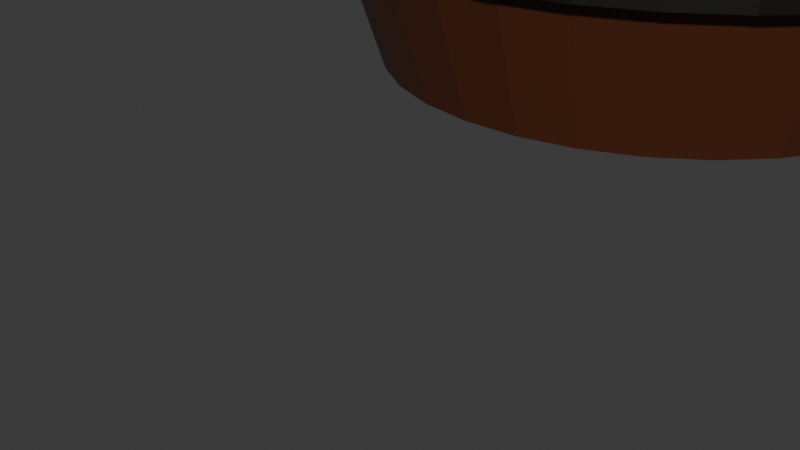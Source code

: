 # Source: barril.blend  (saved by Blender 4.0.36; exported with 4.5.12 LTS)
import bpy
from mathutils import Matrix  # noqa: F401  (used for matrix-valued properties, if any)

bpy.ops.wm.read_factory_settings(use_empty=True)
scene = bpy.context.scene
scene.name = 'Scene'

# ---- collections
col_collection = bpy.data.collections.new('Collection'); scene.collection.children.link(col_collection)

# ---- materials (node trees are filled in below, after node groups)
mat_material_001 = bpy.data.materials.new('Material.001')
mat_material_001.use_transparent_shadow = False
mat_material_003 = bpy.data.materials.new('Material.003')
mat_material_003.use_transparent_shadow = False
mat_material_004 = bpy.data.materials.new('Material.004')
mat_material_004.use_transparent_shadow = False
mat_material_002 = bpy.data.materials.new('Material.002')
mat_material_002.use_transparent_shadow = False

# ---- material node trees
mat_material_001.use_nodes = True; mat_material_001.node_tree.nodes.clear()
_N = mat_material_001.node_tree.nodes; _L = mat_material_001.node_tree.links
n0 = _N.new('ShaderNodeBsdfPrincipled'); n0.name = 'Principled BSDF'; n0.location = (10, 300)
n0.inputs[0].default_value = (0.08275, 0.02227, 0.007864, 1.0)
n0.inputs[2].default_value = 0.4352
n0.inputs[3].default_value = 1.45
n1 = _N.new('ShaderNodeOutputMaterial'); n1.name = 'Material Output'; n1.location = (300, 300)
_L.new(n0.outputs[0], n1.inputs[0])
n1.is_active_output = True
mat_material_003.use_nodes = True; mat_material_003.node_tree.nodes.clear()
_N = mat_material_003.node_tree.nodes; _L = mat_material_003.node_tree.links
n0 = _N.new('ShaderNodeBsdfPrincipled'); n0.name = 'Principled BSDF'; n0.location = (10, 300)
n0.inputs[0].default_value = (0.08275, 0.02227, 0.007864, 1.0)
n0.inputs[2].default_value = 0.4352
n0.inputs[3].default_value = 1.45
n1 = _N.new('ShaderNodeOutputMaterial'); n1.name = 'Material Output'; n1.location = (300, 300)
_L.new(n0.outputs[0], n1.inputs[0])
n1.is_active_output = True
mat_material_004.use_nodes = True; mat_material_004.node_tree.nodes.clear()
_N = mat_material_004.node_tree.nodes; _L = mat_material_004.node_tree.links
n0 = _N.new('ShaderNodeBsdfPrincipled'); n0.name = 'Principled BSDF'; n0.location = (10, 300)
n0.inputs[0].default_value = (0.05423, 0.05223, 0.04864, 1.0)
n0.inputs[1].default_value = 1.0
n0.inputs[2].default_value = 0.493
n0.inputs[3].default_value = 1.45
n1 = _N.new('ShaderNodeOutputMaterial'); n1.name = 'Material Output'; n1.location = (300, 300)
_L.new(n0.outputs[0], n1.inputs[0])
n1.is_active_output = True
mat_material_002.use_nodes = True; mat_material_002.node_tree.nodes.clear()
_N = mat_material_002.node_tree.nodes; _L = mat_material_002.node_tree.links
n0 = _N.new('ShaderNodeBsdfPrincipled'); n0.name = 'Principled BSDF'; n0.location = (10, 300)
n0.inputs[0].default_value = (0.05423, 0.05223, 0.04864, 1.0)
n0.inputs[1].default_value = 1.0
n0.inputs[2].default_value = 0.493
n0.inputs[3].default_value = 1.45
n1 = _N.new('ShaderNodeOutputMaterial'); n1.name = 'Material Output'; n1.location = (300, 300)
_L.new(n0.outputs[0], n1.inputs[0])
n1.is_active_output = True

# ---- world
world_world = bpy.data.worlds.new('World'); scene.world = world_world
world_world.use_nodes = True; world_world.node_tree.nodes.clear()
_N = world_world.node_tree.nodes; _L = world_world.node_tree.links
n0 = _N.new('ShaderNodeOutputWorld'); n0.name = 'World Output'; n0.location = (300, 300)
n1 = _N.new('ShaderNodeBackground'); n1.name = 'Background'; n1.location = (10, 300)
n1.inputs[0].default_value = (0.05088, 0.05088, 0.05088, 1.0)
_L.new(n1.outputs[0], n0.inputs[0])
n0.is_active_output = True
world_world.color = (0.05088, 0.05088, 0.05088)
world_world.use_sun_shadow = False
world_world.sun_shadow_jitter_overblur = 0.0

# ---- cameras
cam_camera = bpy.data.cameras.new('Camera')
cam_camera.clip_end = 100.0
cam_camera.ortho_scale = 7.314

# ---- meshes
me_cylinder = bpy.data.meshes.new('Cylinder')
me_cylinder.from_pydata([(0.0, 1.0, -1.0), (0.0, 1.0, 2.188), (0.1951, 0.9808, -1.0), (0.1951, 0.9808, 2.188), (0.3827, 0.9239, -1.0), (0.3827, 0.9239, 2.188), (0.5556, 0.8315, -1.0), (0.5556, 0.8315, 2.188), (0.7071, 0.7071, -1.0), (0.7071, 0.7071, 2.188), (0.8315, 0.5556, -1.0), (0.8315, 0.5556, 2.188), (0.9239, 0.3827, -1.0), (0.9239, 0.3827, 2.188), (0.9808, 0.1951, -1.0), (0.9808, 0.1951, 2.188), (1.0, 0.0, -1.0), (1.0, 0.0, 2.188), (0.9808, -0.1951, -1.0), (0.9808, -0.1951, 2.188), (0.9239, -0.3827, -1.0), (0.9239, -0.3827, 2.188), (0.8315, -0.5556, -1.0), (0.8315, -0.5556, 2.188), (0.7071, -0.7071, -1.0), (0.7071, -0.7071, 2.188), (0.5556, -0.8315, -1.0), (0.5556, -0.8315, 2.188), (0.3827, -0.9239, -1.0), (0.3827, -0.9239, 2.188), (0.1951, -0.9808, -1.0), (0.1951, -0.9808, 2.188), (0.0, -1.0, -1.0), (0.0, -1.0, 2.188), (-0.1951, -0.9808, -1.0), (-0.1951, -0.9808, 2.188), (-0.3827, -0.9239, -1.0), (-0.3827, -0.9239, 2.188), (-0.5556, -0.8315, -1.0), (-0.5556, -0.8315, 2.188), (-0.7071, -0.7071, -1.0), (-0.7071, -0.7071, 2.188), (-0.8315, -0.5556, -1.0), (-0.8315, -0.5556, 2.188), (-0.9239, -0.3827, -1.0), (-0.9239, -0.3827, 2.188), (-0.9808, -0.1951, -1.0), (-0.9808, -0.1951, 2.188), (-1.0, 0.0, -1.0), (-1.0, 0.0, 2.188), (-0.9808, 0.1951, -1.0), (-0.9808, 0.1951, 2.188), (-0.9239, 0.3827, -1.0), (-0.9239, 0.3827, 2.188), (-0.8315, 0.5556, -1.0), (-0.8315, 0.5556, 2.188), (-0.7071, 0.7071, -1.0), (-0.7071, 0.7071, 2.188), (-0.5556, 0.8315, -1.0), (-0.5556, 0.8315, 2.188), (-0.3827, 0.9239, -1.0), (-0.3827, 0.9239, 2.188), (-0.1951, 0.9808, -1.0), (-0.1951, 0.9808, 2.188), (-1.682e-09, 1.161, 1.715), (-1.708e-09, 1.164, -0.5121), (0.2271, 1.142, -0.5121), (0.2266, 1.139, 1.715), (0.4454, 1.075, -0.5121), (0.4445, 1.073, 1.715), (0.6466, 0.9677, -0.5121), (0.6453, 0.9657, 1.715), (0.823, 0.823, -0.5121), (0.8213, 0.8213, 1.715), (0.9677, 0.6466, -0.5121), (0.9657, 0.6453, 1.715), (1.075, 0.4454, -0.5121), (1.073, 0.4445, 1.715), (1.142, 0.2271, -0.5121), (1.139, 0.2266, 1.715), (1.164, -1.025e-09, -0.5121), (1.161, -1.009e-09, 1.715), (1.142, -0.2271, -0.5121), (1.139, -0.2266, 1.715), (1.075, -0.4454, -0.5121), (1.073, -0.4445, 1.715), (0.9677, -0.6466, -0.5121), (0.9657, -0.6453, 1.715), (0.823, -0.823, -0.5121), (0.8213, -0.8213, 1.715), (0.6466, -0.9677, -0.5121), (0.6453, -0.9657, 1.715), (0.4454, -1.075, -0.5121), (0.4445, -1.073, 1.715), (0.2271, -1.142, -0.5121), (0.2266, -1.139, 1.715), (-1.708e-09, -1.164, -0.5121), (-1.682e-09, -1.161, 1.715), (-0.2271, -1.142, -0.5121), (-0.2266, -1.139, 1.715), (-0.4454, -1.075, -0.5121), (-0.4445, -1.073, 1.715), (-0.6466, -0.9677, -0.5121), (-0.6453, -0.9657, 1.715), (-0.823, -0.823, -0.5121), (-0.8213, -0.8213, 1.715), (-0.9677, -0.6466, -0.5121), (-0.9657, -0.6453, 1.715), (-1.075, -0.4454, -0.5121), (-1.073, -0.4445, 1.715), (-1.142, -0.2271, -0.5121), (-1.139, -0.2266, 1.715), (-1.164, -1.025e-09, -0.5121), (-1.161, -1.009e-09, 1.715), (-1.142, 0.2271, -0.5121), (-1.139, 0.2266, 1.715), (-1.075, 0.4454, -0.5121), (-1.073, 0.4445, 1.715), (-0.9677, 0.6466, -0.5121), (-0.9657, 0.6453, 1.715), (-0.823, 0.823, -0.5121), (-0.8213, 0.8213, 1.715), (-0.6466, 0.9677, -0.5121), (-0.6453, 0.9657, 1.715), (-0.4454, 1.075, -0.5121), (-0.4445, 1.073, 1.715), (-0.2271, 1.142, -0.5121), (-0.2266, 1.139, 1.715)], [], [(62, 126, 65, 0), (4, 68, 70, 6), (6, 70, 72, 8), (8, 72, 74, 10), (10, 74, 76, 12), (12, 76, 78, 14), (14, 78, 80, 16), (16, 80, 82, 18), (18, 82, 84, 20), (20, 84, 86, 22), (22, 86, 88, 24), (24, 88, 90, 26), (26, 90, 92, 28), (28, 92, 94, 30), (30, 94, 96, 32), (32, 96, 98, 34), (34, 98, 100, 36), (36, 100, 102, 38), (38, 102, 104, 40), (40, 104, 106, 42), (42, 106, 108, 44), (44, 108, 110, 46), (46, 110, 112, 48), (48, 112, 114, 50), (50, 114, 116, 52), (52, 116, 118, 54), (54, 118, 120, 56), (56, 120, 122, 58), (58, 122, 124, 60), (60, 124, 126, 62), (3, 1, 63, 61, 59, 57, 55, 53, 51, 49, 47, 45, 43, 41, 39, 37, 35, 33, 31, 29, 27, 25, 23, 21, 19, 17, 15, 13, 11, 9, 7, 5), (0, 65, 66, 2), (0, 2, 4, 6, 8, 10, 12, 14, 16, 18, 20, 22, 24, 26, 28, 30, 32, 34, 36, 38, 40, 42, 44, 46, 48, 50, 52, 54, 56, 58, 60, 62), (2, 66, 68, 4), (125, 61, 63, 127), (123, 59, 61, 125), (121, 57, 59, 123), (119, 55, 57, 121), (117, 53, 55, 119), (115, 51, 53, 117), (113, 49, 51, 115), (111, 47, 49, 113), (109, 45, 47, 111), (107, 43, 45, 109), (105, 41, 43, 107), (103, 39, 41, 105), (101, 37, 39, 103), (99, 35, 37, 101), (97, 33, 35, 99), (95, 31, 33, 97), (93, 29, 31, 95), (91, 27, 29, 93), (89, 25, 27, 91), (87, 23, 25, 89), (85, 21, 23, 87), (83, 19, 21, 85), (81, 17, 19, 83), (79, 15, 17, 81), (77, 13, 15, 79), (75, 11, 13, 77), (73, 9, 11, 75), (71, 7, 9, 73), (69, 5, 7, 71), (67, 3, 5, 69), (64, 1, 3, 67), (127, 64, 65, 126), (125, 127, 126, 124), (123, 125, 124, 122), (121, 123, 122, 120), (119, 121, 120, 118), (117, 119, 118, 116), (115, 117, 116, 114), (113, 115, 114, 112), (111, 113, 112, 110), (109, 111, 110, 108), (107, 109, 108, 106), (105, 107, 106, 104), (103, 105, 104, 102), (101, 103, 102, 100), (99, 101, 100, 98), (97, 99, 98, 96), (95, 97, 96, 94), (93, 95, 94, 92), (91, 93, 92, 90), (89, 91, 90, 88), (87, 89, 88, 86), (85, 87, 86, 84), (83, 85, 84, 82), (81, 83, 82, 80), (79, 81, 80, 78), (77, 79, 78, 76), (75, 77, 76, 74), (73, 75, 74, 72), (71, 73, 72, 70), (69, 71, 70, 68), (67, 69, 68, 66), (64, 67, 66, 65), (127, 63, 1, 64)])
_uv = me_cylinder.uv_layers.new(name='UVMap')
_uv.uv.foreach_set('vector', [0.03125, 0.5, 0.03125, 0.622, 0.0, 0.622, 0.0, 0.5, 0.9375, 0.5, 0.9375, 0.622, 0.9062, 0.622, 0.9062, 0.5, 0.9062, 0.5, 0.9062, 0.622, 0.875, 0.622, 0.875, 0.5, 0.875, 0.5, 0.875, 0.622, 0.8438, 0.622, 0.8438, 0.5, 0.8438, 0.5, 0.8438, 0.622, 0.8125, 0.622, 0.8125, 0.5, 0.8125, 0.5, 0.8125, 0.622, 0.7812, 0.622, 0.7812, 0.5, 0.7812, 0.5, 0.7812, 0.622, 0.75, 0.622, 0.75, 0.5, 0.75, 0.5, 0.75, 0.622, 0.7188, 0.622, 0.7188, 0.5, 0.7188, 0.5, 0.7188, 0.622, 0.6875, 0.622, 0.6875, 0.5, 0.6875, 0.5, 0.6875, 0.622, 0.6562, 0.622, 0.6562, 0.5, 0.6562, 0.5, 0.6562, 0.622, 0.625, 0.622, 0.625, 0.5, 0.625, 0.5, 0.625, 0.622, 0.5938, 0.622, 0.5938, 0.5, 0.5938, 0.5, 0.5938, 0.622, 0.5625, 0.622, 0.5625, 0.5, 0.5625, 0.5, 0.5625, 0.622, 0.5312, 0.622, 0.5312, 0.5, 0.5312, 0.5, 0.5312, 0.622, 0.5, 0.622, 0.5, 0.5, 0.5, 0.5, 0.5, 0.622, 0.4688, 0.622, 0.4688, 0.5, 0.4688, 0.5, 0.4688, 0.622, 0.4375, 0.622, 0.4375, 0.5, 0.4375, 0.5, 0.4375, 0.622, 0.4062, 0.622, 0.4062, 0.5, 0.4062, 0.5, 0.4062, 0.622, 0.375, 0.622, 0.375, 0.5, 0.375, 0.5, 0.375, 0.622, 0.3438, 0.622, 0.3438, 0.5, 0.3438, 0.5, 0.3438, 0.622, 0.3125, 0.622, 0.3125, 0.5, 0.3125, 0.5, 0.3125, 0.622, 0.2812, 0.622, 0.2812, 0.5, 0.2812, 0.5, 0.2812, 0.622, 0.25, 0.622, 0.25, 0.5, 0.25, 0.5, 0.25, 0.622, 0.2188, 0.622, 0.2188, 0.5, 0.2188, 0.5, 0.2188, 0.622, 0.1875, 0.622, 0.1875, 0.5, 0.1875, 0.5, 0.1875, 0.622, 0.1562, 0.622, 0.1562, 0.5, 0.1562, 0.5, 0.1562, 0.622, 0.125, 0.622, 0.125, 0.5, 0.125, 0.5, 0.125, 0.622, 0.09375, 0.622, 0.09375, 0.5, 0.09375, 0.5, 0.09375, 0.622, 0.0625, 0.622, 0.0625, 0.5, 0.0625, 0.5, 0.0625, 0.622, 0.03125, 0.622, 0.03125, 0.5, 0.2968, 0.4854, 0.25, 0.49, 0.2032, 0.4854, 0.1582, 0.4717, 0.1167, 0.4496, 0.08029, 0.4197, 0.05045, 0.3833, 0.02827, 0.3418, 0.01461, 0.2968, 0.01, 0.25, 0.01461, 0.2032, 0.02827, 0.1582, 0.05045, 0.1167, 0.08029, 0.08029, 0.1167, 0.05045, 0.1582, 0.02827, 0.2032, 0.01461, 0.25, 0.01, 0.2968, 0.01461, 0.3418, 0.02827, 0.3833, 0.05045, 0.4197, 0.08029, 0.4496, 0.1167, 0.4717, 0.1582, 0.4854, 0.2032, 0.49, 0.25, 0.4854, 0.2968, 0.4717, 0.3418, 0.4496, 0.3833, 0.4197, 0.4197, 0.3833, 0.4496, 0.3418, 0.4717, 1.0, 0.5, 1.0, 0.622, 0.9688, 0.622, 0.9688, 0.5, 0.75, 0.49, 0.7968, 0.4854, 0.8418, 0.4717, 0.8833, 0.4496, 0.9197, 0.4197, 0.9496, 0.3833, 0.9717, 0.3418, 0.9854, 0.2968, 0.99, 0.25, 0.9854, 0.2032, 0.9717, 0.1582, 0.9496, 0.1167, 0.9197, 0.08029, 0.8833, 0.05045, 0.8418, 0.02827, 0.7968, 0.01461, 0.75, 0.01, 0.7032, 0.01461, 0.6582, 0.02827, 0.6167, 0.05045, 0.5803, 0.08029, 0.5504, 0.1167, 0.5283, 0.1582, 0.5146, 0.2032, 0.51, 0.25, 0.5146, 0.2968, 0.5283, 0.3418, 0.5504, 0.3833, 0.5803, 0.4197, 0.6167, 0.4496, 0.6582, 0.4717, 0.7032, 0.4854, 0.9688, 0.5, 0.9688, 0.622, 0.9375, 0.622, 0.9375, 0.5, 0.0625, 0.8817, 0.0625, 1.0, 0.03125, 1.0, 0.03125, 0.8817, 0.09375, 0.8817, 0.09375, 1.0, 0.0625, 1.0, 0.0625, 0.8817, 0.125, 0.8817, 0.125, 1.0, 0.09375, 1.0, 0.09375, 0.8817, 0.1562, 0.8817, 0.1562, 1.0, 0.125, 1.0, 0.125, 0.8817, 0.1875, 0.8817, 0.1875, 1.0, 0.1562, 1.0, 0.1562, 0.8817, 0.2188, 0.8817, 0.2188, 1.0, 0.1875, 1.0, 0.1875, 0.8817, 0.25, 0.8817, 0.25, 1.0, 0.2188, 1.0, 0.2188, 0.8817, 0.2812, 0.8817, 0.2812, 1.0, 0.25, 1.0, 0.25, 0.8817, 0.3125, 0.8817, 0.3125, 1.0, 0.2812, 1.0, 0.2812, 0.8817, 0.3438, 0.8817, 0.3438, 1.0, 0.3125, 1.0, 0.3125, 0.8817, 0.375, 0.8817, 0.375, 1.0, 0.3438, 1.0, 0.3438, 0.8817, 0.4062, 0.8817, 0.4062, 1.0, 0.375, 1.0, 0.375, 0.8817, 0.4375, 0.8817, 0.4375, 1.0, 0.4062, 1.0, 0.4062, 0.8817, 0.4688, 0.8817, 0.4688, 1.0, 0.4375, 1.0, 0.4375, 0.8817, 0.5, 0.8817, 0.5, 1.0, 0.4688, 1.0, 0.4688, 0.8817, 0.5312, 0.8817, 0.5312, 1.0, 0.5, 1.0, 0.5, 0.8817, 0.5625, 0.8817, 0.5625, 1.0, 0.5312, 1.0, 0.5312, 0.8817, 0.5938, 0.8817, 0.5938, 1.0, 0.5625, 1.0, 0.5625, 0.8817, 0.625, 0.8817, 0.625, 1.0, 0.5938, 1.0, 0.5938, 0.8817, 0.6562, 0.8817, 0.6562, 1.0, 0.625, 1.0, 0.625, 0.8817, 0.6875, 0.8817, 0.6875, 1.0, 0.6562, 1.0, 0.6562, 0.8817, 0.7188, 0.8817, 0.7188, 1.0, 0.6875, 1.0, 0.6875, 0.8817, 0.75, 0.8817, 0.75, 1.0, 0.7188, 1.0, 0.7188, 0.8817, 0.7812, 0.8817, 0.7812, 1.0, 0.75, 1.0, 0.75, 0.8817, 0.8125, 0.8817, 0.8125, 1.0, 0.7812, 1.0, 0.7812, 0.8817, 0.8438, 0.8817, 0.8438, 1.0, 0.8125, 1.0, 0.8125, 0.8817, 0.875, 0.8817, 0.875, 1.0, 0.8438, 1.0, 0.8438, 0.8817, 0.9062, 0.8817, 0.9062, 1.0, 0.875, 1.0, 0.875, 0.8817, 0.9375, 0.8817, 0.9375, 1.0, 0.9062, 1.0, 0.9062, 0.8817, 0.9688, 0.8817, 0.9688, 1.0, 0.9375, 1.0, 0.9375, 0.8817, 1.0, 0.8817, 1.0, 1.0, 0.9688, 1.0, 0.9688, 0.8817, 0.03125, 0.8817, 0.0, 0.8817, 0.0, 0.622, 0.03125, 0.622, 0.0625, 0.8817, 0.03125, 0.8817, 0.03125, 0.622, 0.0625, 0.622, 0.09375, 0.8817, 0.0625, 0.8817, 0.0625, 0.622, 0.09375, 0.622, 0.125, 0.8817, 0.09375, 0.8817, 0.09375, 0.622, 0.125, 0.622, 0.1562, 0.8817, 0.125, 0.8817, 0.125, 0.622, 0.1562, 0.622, 0.1875, 0.8817, 0.1562, 0.8817, 0.1562, 0.622, 0.1875, 0.622, 0.2188, 0.8817, 0.1875, 0.8817, 0.1875, 0.622, 0.2188, 0.622, 0.25, 0.8817, 0.2188, 0.8817, 0.2188, 0.622, 0.25, 0.622, 0.2812, 0.8817, 0.25, 0.8817, 0.25, 0.622, 0.2812, 0.622, 0.3125, 0.8817, 0.2812, 0.8817, 0.2812, 0.622, 0.3125, 0.622, 0.3438, 0.8817, 0.3125, 0.8817, 0.3125, 0.622, 0.3438, 0.622, 0.375, 0.8817, 0.3438, 0.8817, 0.3438, 0.622, 0.375, 0.622, 0.4062, 0.8817, 0.375, 0.8817, 0.375, 0.622, 0.4062, 0.622, 0.4375, 0.8817, 0.4062, 0.8817, 0.4062, 0.622, 0.4375, 0.622, 0.4688, 0.8817, 0.4375, 0.8817, 0.4375, 0.622, 0.4688, 0.622, 0.5, 0.8817, 0.4688, 0.8817, 0.4688, 0.622, 0.5, 0.622, 0.5312, 0.8817, 0.5, 0.8817, 0.5, 0.622, 0.5312, 0.622, 0.5625, 0.8817, 0.5312, 0.8817, 0.5312, 0.622, 0.5625, 0.622, 0.5938, 0.8817, 0.5625, 0.8817, 0.5625, 0.622, 0.5938, 0.622, 0.625, 0.8817, 0.5938, 0.8817, 0.5938, 0.622, 0.625, 0.622, 0.6562, 0.8817, 0.625, 0.8817, 0.625, 0.622, 0.6562, 0.622, 0.6875, 0.8817, 0.6562, 0.8817, 0.6562, 0.622, 0.6875, 0.622, 0.7188, 0.8817, 0.6875, 0.8817, 0.6875, 0.622, 0.7188, 0.622, 0.75, 0.8817, 0.7188, 0.8817, 0.7188, 0.622, 0.75, 0.622, 0.7812, 0.8817, 0.75, 0.8817, 0.75, 0.622, 0.7812, 0.622, 0.8125, 0.8817, 0.7812, 0.8817, 0.7812, 0.622, 0.8125, 0.622, 0.8438, 0.8817, 0.8125, 0.8817, 0.8125, 0.622, 0.8438, 0.622, 0.875, 0.8817, 0.8438, 0.8817, 0.8438, 0.622, 0.875, 0.622, 0.9062, 0.8817, 0.875, 0.8817, 0.875, 0.622, 0.9062, 0.622, 0.9375, 0.8817, 0.9062, 0.8817, 0.9062, 0.622, 0.9375, 0.622, 0.9688, 0.8817, 0.9375, 0.8817, 0.9375, 0.622, 0.9688, 0.622, 1.0, 0.8817, 0.9688, 0.8817, 0.9688, 0.622, 1.0, 0.622, 0.03125, 0.8817, 0.03125, 1.0, 0.0, 1.0, 0.0, 0.8817])
me_cylinder.materials.append(mat_material_001)
me_cylinder.update()
me_cylinder_004 = bpy.data.meshes.new('Cylinder.004')
me_cylinder_004.from_pydata([(0.0, 1.0, -1.0), (0.0, 1.0, 1.595), (0.1951, 0.9808, -1.0), (0.1951, 0.9808, 1.595), (0.3827, 0.9239, -1.0), (0.3827, 0.9239, 1.595), (0.5556, 0.8315, -1.0), (0.5556, 0.8315, 1.595), (0.7071, 0.7071, -1.0), (0.7071, 0.7071, 1.595), (0.8315, 0.5556, -1.0), (0.8315, 0.5556, 1.595), (0.9239, 0.3827, -1.0), (0.9239, 0.3827, 1.595), (0.9808, 0.1951, -1.0), (0.9808, 0.1951, 1.595), (1.0, 0.0, -1.0), (1.0, 0.0, 1.595), (0.9808, -0.1951, -1.0), (0.9808, -0.1951, 1.595), (0.9239, -0.3827, -1.0), (0.9239, -0.3827, 1.595), (0.8315, -0.5556, -1.0), (0.8315, -0.5556, 1.595), (0.7071, -0.7071, -1.0), (0.7071, -0.7071, 1.595), (0.5556, -0.8315, -1.0), (0.5556, -0.8315, 1.595), (0.3827, -0.9239, -1.0), (0.3827, -0.9239, 1.595), (0.1951, -0.9808, -1.0), (0.1951, -0.9808, 1.595), (0.0, -1.0, -1.0), (0.0, -1.0, 1.595), (-0.1951, -0.9808, -1.0), (-0.1951, -0.9808, 1.595), (-0.3827, -0.9239, -1.0), (-0.3827, -0.9239, 1.595), (-0.5556, -0.8315, -1.0), (-0.5556, -0.8315, 1.595), (-0.7071, -0.7071, -1.0), (-0.7071, -0.7071, 1.595), (-0.8315, -0.5556, -1.0), (-0.8315, -0.5556, 1.595), (-0.9239, -0.3827, -1.0), (-0.9239, -0.3827, 1.595), (-0.9808, -0.1951, -1.0), (-0.9808, -0.1951, 1.595), (-1.0, 0.0, -1.0), (-1.0, 0.0, 1.595), (-0.9808, 0.1951, -1.0), (-0.9808, 0.1951, 1.595), (-0.9239, 0.3827, -1.0), (-0.9239, 0.3827, 1.595), (-0.8315, 0.5556, -1.0), (-0.8315, 0.5556, 1.595), (-0.7071, 0.7071, -1.0), (-0.7071, 0.7071, 1.595), (-0.5556, 0.8315, -1.0), (-0.5556, 0.8315, 1.595), (-0.3827, 0.9239, -1.0), (-0.3827, 0.9239, 1.595), (-0.1951, 0.9808, -1.0), (-0.1951, 0.9808, 1.595), (0.05458, 0.2744, -1.117), (0.1071, 0.2585, -1.117), (0.1554, 0.2326, -1.117), (0.1978, 0.1978, -1.117), (0.2326, 0.1554, -1.117), (0.2585, 0.1071, -1.117), (0.2744, 0.05458, -1.117), (0.2798, 0.0, -1.117), (0.2744, -0.05458, -1.117), (0.2585, -0.1071, -1.117), (0.2326, -0.1554, -1.117), (0.1978, -0.1978, -1.117), (0.1554, -0.2326, -1.117), (0.1071, -0.2585, -1.117), (0.05458, -0.2744, -1.117), (0.0, -0.2798, -1.117), (-0.05458, -0.2744, -1.117), (-0.1071, -0.2585, -1.117), (-0.1554, -0.2326, -1.117), (-0.1978, -0.1978, -1.117), (-0.2326, -0.1554, -1.117), (-0.2585, -0.1071, -1.117), (-0.2744, -0.05458, -1.117), (-0.2798, 0.0, -1.117), (-0.2744, 0.05458, -1.117), (-0.2585, 0.1071, -1.117), (-0.2326, 0.1554, -1.117), (-0.1978, 0.1978, -1.117), (-0.1554, 0.2326, -1.117), (-0.1071, 0.2585, -1.117), (-0.05458, 0.2744, -1.117), (0.0, 0.2798, -1.117), (-1.682e-09, 1.161, 1.122), (-1.708e-09, 1.164, -0.5121), (0.2271, 1.142, -0.5121), (0.2266, 1.139, 1.122), (0.4454, 1.075, -0.5121), (0.4445, 1.073, 1.122), (0.6466, 0.9677, -0.5121), (0.6453, 0.9657, 1.122), (0.823, 0.823, -0.5121), (0.8213, 0.8213, 1.122), (0.9677, 0.6466, -0.5121), (0.9657, 0.6453, 1.122), (1.075, 0.4454, -0.5121), (1.073, 0.4445, 1.122), (1.142, 0.2271, -0.5121), (1.139, 0.2266, 1.122), (1.164, -1.025e-09, -0.5121), (1.161, -1.009e-09, 1.122), (1.142, -0.2271, -0.5121), (1.139, -0.2266, 1.122), (1.075, -0.4454, -0.5121), (1.073, -0.4445, 1.122), (0.9677, -0.6466, -0.5121), (0.9657, -0.6453, 1.122), (0.823, -0.823, -0.5121), (0.8213, -0.8213, 1.122), (0.6466, -0.9677, -0.5121), (0.6453, -0.9657, 1.122), (0.4454, -1.075, -0.5121), (0.4445, -1.073, 1.122), (0.2271, -1.142, -0.5121), (0.2266, -1.139, 1.122), (-1.708e-09, -1.164, -0.5121), (-1.682e-09, -1.161, 1.122), (-0.2271, -1.142, -0.5121), (-0.2266, -1.139, 1.122), (-0.4454, -1.075, -0.5121), (-0.4445, -1.073, 1.122), (-0.6466, -0.9677, -0.5121), (-0.6453, -0.9657, 1.122), (-0.823, -0.823, -0.5121), (-0.8213, -0.8213, 1.122), (-0.9677, -0.6466, -0.5121), (-0.9657, -0.6453, 1.122), (-1.075, -0.4454, -0.5121), (-1.073, -0.4445, 1.122), (-1.142, -0.2271, -0.5121), (-1.139, -0.2266, 1.122), (-1.164, -1.025e-09, -0.5121), (-1.161, -1.009e-09, 1.122), (-1.142, 0.2271, -0.5121), (-1.139, 0.2266, 1.122), (-1.075, 0.4454, -0.5121), (-1.073, 0.4445, 1.122), (-0.9677, 0.6466, -0.5121), (-0.9657, 0.6453, 1.122), (-0.823, 0.823, -0.5121), (-0.8213, 0.8213, 1.122), (-0.6466, 0.9677, -0.5121), (-0.6453, 0.9657, 1.122), (-0.4454, 1.075, -0.5121), (-0.4445, 1.073, 1.122), (-0.2271, 1.142, -0.5121), (-0.2266, 1.139, 1.122)], [(95, 64), (66, 67), (69, 70), (72, 73), (75, 76), (78, 79), (81, 82), (84, 85), (87, 88), (90, 91), (93, 94), (64, 65), (67, 68), (70, 71), (73, 74), (76, 77), (79, 80), (82, 83), (85, 86), (88, 89), (91, 92), (94, 95), (92, 93), (89, 90), (86, 87), (83, 84), (80, 81), (77, 78), (74, 75), (71, 72), (68, 69), (65, 66)], [(62, 158, 97, 0), (4, 100, 102, 6), (6, 102, 104, 8), (8, 104, 106, 10), (10, 106, 108, 12), (12, 108, 110, 14), (14, 110, 112, 16), (16, 112, 114, 18), (18, 114, 116, 20), (20, 116, 118, 22), (22, 118, 120, 24), (24, 120, 122, 26), (26, 122, 124, 28), (28, 124, 126, 30), (30, 126, 128, 32), (32, 128, 130, 34), (34, 130, 132, 36), (36, 132, 134, 38), (38, 134, 136, 40), (40, 136, 138, 42), (42, 138, 140, 44), (44, 140, 142, 46), (46, 142, 144, 48), (48, 144, 146, 50), (50, 146, 148, 52), (52, 148, 150, 54), (54, 150, 152, 56), (56, 152, 154, 58), (58, 154, 156, 60), (60, 156, 158, 62), (3, 1, 63, 61, 59, 57, 55, 53, 51, 49, 47, 45, 43, 41, 39, 37, 35, 33, 31, 29, 27, 25, 23, 21, 19, 17, 15, 13, 11, 9, 7, 5), (0, 97, 98, 2), (0, 2, 4, 6, 8, 10, 12, 14, 16, 18, 20, 22, 24, 26, 28, 30, 32, 34, 36, 38, 40, 42, 44, 46, 48, 50, 52, 54, 56, 58, 60, 62), (2, 98, 100, 4), (157, 61, 63, 159), (155, 59, 61, 157), (153, 57, 59, 155), (151, 55, 57, 153), (149, 53, 55, 151), (147, 51, 53, 149), (145, 49, 51, 147), (143, 47, 49, 145), (141, 45, 47, 143), (139, 43, 45, 141), (137, 41, 43, 139), (135, 39, 41, 137), (133, 37, 39, 135), (131, 35, 37, 133), (129, 33, 35, 131), (127, 31, 33, 129), (125, 29, 31, 127), (123, 27, 29, 125), (121, 25, 27, 123), (119, 23, 25, 121), (117, 21, 23, 119), (115, 19, 21, 117), (113, 17, 19, 115), (111, 15, 17, 113), (109, 13, 15, 111), (107, 11, 13, 109), (105, 9, 11, 107), (103, 7, 9, 105), (101, 5, 7, 103), (99, 3, 5, 101), (96, 1, 3, 99), (159, 96, 97, 158), (157, 159, 158, 156), (155, 157, 156, 154), (153, 155, 154, 152), (151, 153, 152, 150), (149, 151, 150, 148), (147, 149, 148, 146), (145, 147, 146, 144), (143, 145, 144, 142), (141, 143, 142, 140), (139, 141, 140, 138), (137, 139, 138, 136), (135, 137, 136, 134), (133, 135, 134, 132), (131, 133, 132, 130), (129, 131, 130, 128), (127, 129, 128, 126), (125, 127, 126, 124), (123, 125, 124, 122), (121, 123, 122, 120), (119, 121, 120, 118), (117, 119, 118, 116), (115, 117, 116, 114), (113, 115, 114, 112), (111, 113, 112, 110), (109, 111, 110, 108), (107, 109, 108, 106), (105, 107, 106, 104), (103, 105, 104, 102), (101, 103, 102, 100), (99, 101, 100, 98), (96, 99, 98, 97), (159, 63, 1, 96)])
_uv = me_cylinder_004.uv_layers.new(name='UVMap')
_uv.uv.foreach_set('vector', [0.03125, 0.5, 0.03125, 0.622, 0.0, 0.622, 0.0, 0.5, 0.9375, 0.5, 0.9375, 0.622, 0.9062, 0.622, 0.9062, 0.5, 0.9062, 0.5, 0.9062, 0.622, 0.875, 0.622, 0.875, 0.5, 0.875, 0.5, 0.875, 0.622, 0.8438, 0.622, 0.8438, 0.5, 0.8438, 0.5, 0.8438, 0.622, 0.8125, 0.622, 0.8125, 0.5, 0.8125, 0.5, 0.8125, 0.622, 0.7812, 0.622, 0.7812, 0.5, 0.7812, 0.5, 0.7812, 0.622, 0.75, 0.622, 0.75, 0.5, 0.75, 0.5, 0.75, 0.622, 0.7188, 0.622, 0.7188, 0.5, 0.7188, 0.5, 0.7188, 0.622, 0.6875, 0.622, 0.6875, 0.5, 0.6875, 0.5, 0.6875, 0.622, 0.6562, 0.622, 0.6562, 0.5, 0.6562, 0.5, 0.6562, 0.622, 0.625, 0.622, 0.625, 0.5, 0.625, 0.5, 0.625, 0.622, 0.5938, 0.622, 0.5938, 0.5, 0.5938, 0.5, 0.5938, 0.622, 0.5625, 0.622, 0.5625, 0.5, 0.5625, 0.5, 0.5625, 0.622, 0.5312, 0.622, 0.5312, 0.5, 0.5312, 0.5, 0.5312, 0.622, 0.5, 0.622, 0.5, 0.5, 0.5, 0.5, 0.5, 0.622, 0.4688, 0.622, 0.4688, 0.5, 0.4688, 0.5, 0.4688, 0.622, 0.4375, 0.622, 0.4375, 0.5, 0.4375, 0.5, 0.4375, 0.622, 0.4062, 0.622, 0.4062, 0.5, 0.4062, 0.5, 0.4062, 0.622, 0.375, 0.622, 0.375, 0.5, 0.375, 0.5, 0.375, 0.622, 0.3438, 0.622, 0.3438, 0.5, 0.3438, 0.5, 0.3438, 0.622, 0.3125, 0.622, 0.3125, 0.5, 0.3125, 0.5, 0.3125, 0.622, 0.2812, 0.622, 0.2812, 0.5, 0.2812, 0.5, 0.2812, 0.622, 0.25, 0.622, 0.25, 0.5, 0.25, 0.5, 0.25, 0.622, 0.2188, 0.622, 0.2188, 0.5, 0.2188, 0.5, 0.2188, 0.622, 0.1875, 0.622, 0.1875, 0.5, 0.1875, 0.5, 0.1875, 0.622, 0.1562, 0.622, 0.1562, 0.5, 0.1562, 0.5, 0.1562, 0.622, 0.125, 0.622, 0.125, 0.5, 0.125, 0.5, 0.125, 0.622, 0.09375, 0.622, 0.09375, 0.5, 0.09375, 0.5, 0.09375, 0.622, 0.0625, 0.622, 0.0625, 0.5, 0.0625, 0.5, 0.0625, 0.622, 0.03125, 0.622, 0.03125, 0.5, 0.2968, 0.4854, 0.25, 0.49, 0.2032, 0.4854, 0.1582, 0.4717, 0.1167, 0.4496, 0.08029, 0.4197, 0.05045, 0.3833, 0.02827, 0.3418, 0.01461, 0.2968, 0.01, 0.25, 0.01461, 0.2032, 0.02827, 0.1582, 0.05045, 0.1167, 0.08029, 0.08029, 0.1167, 0.05045, 0.1582, 0.02827, 0.2032, 0.01461, 0.25, 0.01, 0.2968, 0.01461, 0.3418, 0.02827, 0.3833, 0.05045, 0.4197, 0.08029, 0.4496, 0.1167, 0.4717, 0.1582, 0.4854, 0.2032, 0.49, 0.25, 0.4854, 0.2968, 0.4717, 0.3418, 0.4496, 0.3833, 0.4197, 0.4197, 0.3833, 0.4496, 0.3418, 0.4717, 1.0, 0.5, 1.0, 0.622, 0.9688, 0.622, 0.9688, 0.5, 0.75, 0.49, 0.7968, 0.4854, 0.8418, 0.4717, 0.8833, 0.4496, 0.9197, 0.4197, 0.9496, 0.3833, 0.9717, 0.3418, 0.9854, 0.2968, 0.99, 0.25, 0.9854, 0.2032, 0.9717, 0.1582, 0.9496, 0.1167, 0.9197, 0.08029, 0.8833, 0.05045, 0.8418, 0.02827, 0.7968, 0.01461, 0.75, 0.01, 0.7032, 0.01461, 0.6582, 0.02827, 0.6167, 0.05045, 0.5803, 0.08029, 0.5504, 0.1167, 0.5283, 0.1582, 0.5146, 0.2032, 0.51, 0.25, 0.5146, 0.2968, 0.5283, 0.3418, 0.5504, 0.3833, 0.5803, 0.4197, 0.6167, 0.4496, 0.6582, 0.4717, 0.7032, 0.4854, 0.9688, 0.5, 0.9688, 0.622, 0.9375, 0.622, 0.9375, 0.5, 0.0625, 0.8817, 0.0625, 1.0, 0.03125, 1.0, 0.03125, 0.8817, 0.09375, 0.8817, 0.09375, 1.0, 0.0625, 1.0, 0.0625, 0.8817, 0.125, 0.8817, 0.125, 1.0, 0.09375, 1.0, 0.09375, 0.8817, 0.1562, 0.8817, 0.1562, 1.0, 0.125, 1.0, 0.125, 0.8817, 0.1875, 0.8817, 0.1875, 1.0, 0.1562, 1.0, 0.1562, 0.8817, 0.2188, 0.8817, 0.2188, 1.0, 0.1875, 1.0, 0.1875, 0.8817, 0.25, 0.8817, 0.25, 1.0, 0.2188, 1.0, 0.2188, 0.8817, 0.2812, 0.8817, 0.2812, 1.0, 0.25, 1.0, 0.25, 0.8817, 0.3125, 0.8817, 0.3125, 1.0, 0.2812, 1.0, 0.2812, 0.8817, 0.3438, 0.8817, 0.3438, 1.0, 0.3125, 1.0, 0.3125, 0.8817, 0.375, 0.8817, 0.375, 1.0, 0.3438, 1.0, 0.3438, 0.8817, 0.4062, 0.8817, 0.4062, 1.0, 0.375, 1.0, 0.375, 0.8817, 0.4375, 0.8817, 0.4375, 1.0, 0.4062, 1.0, 0.4062, 0.8817, 0.4688, 0.8817, 0.4688, 1.0, 0.4375, 1.0, 0.4375, 0.8817, 0.5, 0.8817, 0.5, 1.0, 0.4688, 1.0, 0.4688, 0.8817, 0.5312, 0.8817, 0.5312, 1.0, 0.5, 1.0, 0.5, 0.8817, 0.5625, 0.8817, 0.5625, 1.0, 0.5312, 1.0, 0.5312, 0.8817, 0.5938, 0.8817, 0.5938, 1.0, 0.5625, 1.0, 0.5625, 0.8817, 0.625, 0.8817, 0.625, 1.0, 0.5938, 1.0, 0.5938, 0.8817, 0.6562, 0.8817, 0.6562, 1.0, 0.625, 1.0, 0.625, 0.8817, 0.6875, 0.8817, 0.6875, 1.0, 0.6562, 1.0, 0.6562, 0.8817, 0.7188, 0.8817, 0.7188, 1.0, 0.6875, 1.0, 0.6875, 0.8817, 0.75, 0.8817, 0.75, 1.0, 0.7188, 1.0, 0.7188, 0.8817, 0.7812, 0.8817, 0.7812, 1.0, 0.75, 1.0, 0.75, 0.8817, 0.8125, 0.8817, 0.8125, 1.0, 0.7812, 1.0, 0.7812, 0.8817, 0.8438, 0.8817, 0.8438, 1.0, 0.8125, 1.0, 0.8125, 0.8817, 0.875, 0.8817, 0.875, 1.0, 0.8438, 1.0, 0.8438, 0.8817, 0.9062, 0.8817, 0.9062, 1.0, 0.875, 1.0, 0.875, 0.8817, 0.9375, 0.8817, 0.9375, 1.0, 0.9062, 1.0, 0.9062, 0.8817, 0.9688, 0.8817, 0.9688, 1.0, 0.9375, 1.0, 0.9375, 0.8817, 1.0, 0.8817, 1.0, 1.0, 0.9688, 1.0, 0.9688, 0.8817, 0.03125, 0.8817, 0.0, 0.8817, 0.0, 0.622, 0.03125, 0.622, 0.0625, 0.8817, 0.03125, 0.8817, 0.03125, 0.622, 0.0625, 0.622, 0.09375, 0.8817, 0.0625, 0.8817, 0.0625, 0.622, 0.09375, 0.622, 0.125, 0.8817, 0.09375, 0.8817, 0.09375, 0.622, 0.125, 0.622, 0.1562, 0.8817, 0.125, 0.8817, 0.125, 0.622, 0.1562, 0.622, 0.1875, 0.8817, 0.1562, 0.8817, 0.1562, 0.622, 0.1875, 0.622, 0.2188, 0.8817, 0.1875, 0.8817, 0.1875, 0.622, 0.2188, 0.622, 0.25, 0.8817, 0.2188, 0.8817, 0.2188, 0.622, 0.25, 0.622, 0.2812, 0.8817, 0.25, 0.8817, 0.25, 0.622, 0.2812, 0.622, 0.3125, 0.8817, 0.2812, 0.8817, 0.2812, 0.622, 0.3125, 0.622, 0.3438, 0.8817, 0.3125, 0.8817, 0.3125, 0.622, 0.3438, 0.622, 0.375, 0.8817, 0.3438, 0.8817, 0.3438, 0.622, 0.375, 0.622, 0.4062, 0.8817, 0.375, 0.8817, 0.375, 0.622, 0.4062, 0.622, 0.4375, 0.8817, 0.4062, 0.8817, 0.4062, 0.622, 0.4375, 0.622, 0.4688, 0.8817, 0.4375, 0.8817, 0.4375, 0.622, 0.4688, 0.622, 0.5, 0.8817, 0.4688, 0.8817, 0.4688, 0.622, 0.5, 0.622, 0.5312, 0.8817, 0.5, 0.8817, 0.5, 0.622, 0.5312, 0.622, 0.5625, 0.8817, 0.5312, 0.8817, 0.5312, 0.622, 0.5625, 0.622, 0.5938, 0.8817, 0.5625, 0.8817, 0.5625, 0.622, 0.5938, 0.622, 0.625, 0.8817, 0.5938, 0.8817, 0.5938, 0.622, 0.625, 0.622, 0.6562, 0.8817, 0.625, 0.8817, 0.625, 0.622, 0.6562, 0.622, 0.6875, 0.8817, 0.6562, 0.8817, 0.6562, 0.622, 0.6875, 0.622, 0.7188, 0.8817, 0.6875, 0.8817, 0.6875, 0.622, 0.7188, 0.622, 0.75, 0.8817, 0.7188, 0.8817, 0.7188, 0.622, 0.75, 0.622, 0.7812, 0.8817, 0.75, 0.8817, 0.75, 0.622, 0.7812, 0.622, 0.8125, 0.8817, 0.7812, 0.8817, 0.7812, 0.622, 0.8125, 0.622, 0.8438, 0.8817, 0.8125, 0.8817, 0.8125, 0.622, 0.8438, 0.622, 0.875, 0.8817, 0.8438, 0.8817, 0.8438, 0.622, 0.875, 0.622, 0.9062, 0.8817, 0.875, 0.8817, 0.875, 0.622, 0.9062, 0.622, 0.9375, 0.8817, 0.9062, 0.8817, 0.9062, 0.622, 0.9375, 0.622, 0.9688, 0.8817, 0.9375, 0.8817, 0.9375, 0.622, 0.9688, 0.622, 1.0, 0.8817, 0.9688, 0.8817, 0.9688, 0.622, 1.0, 0.622, 0.03125, 0.8817, 0.03125, 1.0, 0.0, 1.0, 0.0, 0.8817])
me_cylinder_004.materials.append(mat_material_003)
me_cylinder_004.update()
me_cylinder_006 = bpy.data.meshes.new('Cylinder.006')
me_cylinder_006.from_pydata([(1.49e-08, 1.0, 1.929), (0.1951, 0.9808, 1.929), (1.49e-08, 1.0, 2.175), (-0.1951, 0.9808, 1.929), (-0.3827, 0.9239, 1.929), (-0.1951, 0.9808, 2.175), (-0.3827, 0.9239, 2.175), (-0.5556, 0.8315, 2.175), (-0.7071, 0.7071, 2.175), (-0.5556, 0.8315, 1.929), (-0.7071, 0.7071, 1.929), (-0.8315, 0.5556, 1.929), (-0.9239, 0.3827, 1.929), (-0.8315, 0.5556, 2.175), (-0.9239, 0.3827, 2.175), (-0.9808, 0.1951, 2.175), (-1.0, -1.192e-07, 2.175), (-0.9808, 0.1951, 1.929), (-1.0, -1.192e-07, 1.929), (-0.9808, -0.1951, 1.929), (-0.9239, -0.3827, 1.929), (-0.9808, -0.1951, 2.175), (-0.9239, -0.3827, 2.175), (-0.8315, -0.5556, 2.175), (-0.7071, -0.7071, 2.175), (-0.8315, -0.5556, 1.929), (-0.7071, -0.7071, 1.929), (-0.5556, -0.8315, 1.929), (-0.3827, -0.9239, 1.929), (-0.5556, -0.8315, 2.175), (-0.3827, -0.9239, 2.175), (-0.1951, -0.9808, 2.175), (1.49e-08, -1.0, 2.175), (-0.1951, -0.9808, 1.929), (1.49e-08, -1.0, 1.929), (0.1951, -0.9808, 1.929), (0.3827, -0.9239, 1.929), (0.1951, -0.9808, 2.175), (0.3827, -0.9239, 2.175), (0.5556, -0.8315, 2.175), (0.7071, -0.7071, 2.175), (0.5556, -0.8315, 1.929), (0.7071, -0.7071, 1.929), (0.8315, -0.5556, 1.929), (0.9239, -0.3827, 1.929), (0.8315, -0.5556, 2.175), (0.9239, -0.3827, 2.175), (0.9808, -0.1951, 2.175), (1.0, -1.192e-07, 2.175), (0.9808, -0.1951, 1.929), (1.0, -1.192e-07, 1.929), (0.9808, 0.1951, 1.929), (0.9239, 0.3827, 1.929), (0.9808, 0.1951, 2.175), (0.9239, 0.3827, 2.175), (0.8315, 0.5556, 2.175), (0.7071, 0.7071, 2.175), (0.8315, 0.5556, 1.929), (0.7071, 0.7071, 1.929), (0.5556, 0.8315, 1.929), (0.3827, 0.9239, 1.929), (0.5556, 0.8315, 2.175), (0.3827, 0.9239, 2.175), (0.1951, 0.9808, 2.175), (2.98e-08, 1.0, 3.532), (0.1951, 0.9808, 3.532), (2.98e-08, 1.0, 3.778), (-0.1951, 0.9808, 3.532), (-0.3827, 0.9239, 3.532), (-0.1951, 0.9808, 3.778), (-0.3827, 0.9239, 3.778), (-0.5556, 0.8315, 3.778), (-0.7071, 0.7071, 3.778), (-0.5556, 0.8315, 3.532), (-0.7071, 0.7071, 3.532), (-0.8315, 0.5556, 3.532), (-0.9239, 0.3827, 3.532), (-0.8315, 0.5556, 3.778), (-0.9239, 0.3827, 3.778), (-0.9808, 0.1951, 3.778), (-1.0, -2.384e-07, 3.778), (-0.9808, 0.1951, 3.532), (-1.0, -2.384e-07, 3.532), (-0.9808, -0.1951, 3.532), (-0.9239, -0.3827, 3.532), (-0.9808, -0.1951, 3.778), (-0.9239, -0.3827, 3.778), (-0.8315, -0.5556, 3.778), (-0.7071, -0.7071, 3.778), (-0.8315, -0.5556, 3.532), (-0.7071, -0.7071, 3.532), (-0.5556, -0.8315, 3.532), (-0.3827, -0.9239, 3.532), (-0.5556, -0.8315, 3.778), (-0.3827, -0.9239, 3.778), (-0.1951, -0.9808, 3.778), (2.98e-08, -1.0, 3.778), (-0.1951, -0.9808, 3.532), (2.98e-08, -1.0, 3.532), (0.1951, -0.9808, 3.532), (0.3827, -0.9239, 3.532), (0.1951, -0.9808, 3.778), (0.3827, -0.9239, 3.778), (0.5556, -0.8315, 3.778), (0.7071, -0.7071, 3.778), (0.5556, -0.8315, 3.532), (0.7071, -0.7071, 3.532), (0.8315, -0.5556, 3.532), (0.9239, -0.3827, 3.532), (0.8315, -0.5556, 3.778), (0.9239, -0.3827, 3.778), (0.9808, -0.1951, 3.778), (1.0, -2.384e-07, 3.778), (0.9808, -0.1951, 3.532), (1.0, -2.384e-07, 3.532), (0.9808, 0.1951, 3.532), (0.9239, 0.3827, 3.532), (0.9808, 0.1951, 3.778), (0.9239, 0.3827, 3.778), (0.8315, 0.5556, 3.778), (0.7071, 0.7071, 3.778), (0.8315, 0.5556, 3.532), (0.7071, 0.7071, 3.532), (0.5556, 0.8315, 3.532), (0.3827, 0.9239, 3.532), (0.5556, 0.8315, 3.778), (0.3827, 0.9239, 3.778), (0.1951, 0.9808, 3.778)], [], [(0, 1, 60, 59, 58, 57, 52, 51, 50, 49, 44, 43, 42, 41, 36, 35, 34, 33, 28, 27, 26, 25, 20, 19, 18, 17, 12, 11, 10, 9, 4, 3), (0, 2, 63, 1), (3, 5, 2, 0), (4, 6, 5, 3), (63, 2, 5, 6, 7, 8, 13, 14, 15, 16, 21, 22, 23, 24, 29, 30, 31, 32, 37, 38, 39, 40, 45, 46, 47, 48, 53, 54, 55, 56, 61, 62), (9, 7, 6, 4), (10, 8, 7, 9), (11, 13, 8, 10), (12, 14, 13, 11), (17, 15, 14, 12), (18, 16, 15, 17), (19, 21, 16, 18), (20, 22, 21, 19), (25, 23, 22, 20), (26, 24, 23, 25), (27, 29, 24, 26), (28, 30, 29, 27), (33, 31, 30, 28), (34, 32, 31, 33), (35, 37, 32, 34), (36, 38, 37, 35), (41, 39, 38, 36), (42, 40, 39, 41), (43, 45, 40, 42), (44, 46, 45, 43), (49, 47, 46, 44), (50, 48, 47, 49), (51, 53, 48, 50), (52, 54, 53, 51), (57, 55, 54, 52), (58, 56, 55, 57), (59, 61, 56, 58), (60, 62, 61, 59), (1, 63, 62, 60), (64, 65, 124, 123, 122, 121, 116, 115, 114, 113, 108, 107, 106, 105, 100, 99, 98, 97, 92, 91, 90, 89, 84, 83, 82, 81, 76, 75, 74, 73, 68, 67), (64, 66, 127, 65), (67, 69, 66, 64), (68, 70, 69, 67), (127, 66, 69, 70, 71, 72, 77, 78, 79, 80, 85, 86, 87, 88, 93, 94, 95, 96, 101, 102, 103, 104, 109, 110, 111, 112, 117, 118, 119, 120, 125, 126), (73, 71, 70, 68), (74, 72, 71, 73), (75, 77, 72, 74), (76, 78, 77, 75), (81, 79, 78, 76), (82, 80, 79, 81), (83, 85, 80, 82), (84, 86, 85, 83), (89, 87, 86, 84), (90, 88, 87, 89), (91, 93, 88, 90), (92, 94, 93, 91), (97, 95, 94, 92), (98, 96, 95, 97), (99, 101, 96, 98), (100, 102, 101, 99), (105, 103, 102, 100), (106, 104, 103, 105), (107, 109, 104, 106), (108, 110, 109, 107), (113, 111, 110, 108), (114, 112, 111, 113), (115, 117, 112, 114), (116, 118, 117, 115), (121, 119, 118, 116), (122, 120, 119, 121), (123, 125, 120, 122), (124, 126, 125, 123), (65, 127, 126, 124)])
me_cylinder_006.polygons.foreach_set('material_index', [0, 0, 0, 0, 0, 0, 0, 0, 0, 0, 0, 0, 0, 0, 0, 0, 0, 0, 0, 0, 0, 0, 0, 0, 0, 0, 0, 0, 0, 0, 0, 0, 0, 0, 1, 1, 1, 1, 1, 1, 1, 1, 1, 1, 1, 1, 1, 1, 1, 1, 1, 1, 1, 1, 1, 1, 1, 1, 1, 1, 1, 1, 1, 1, 1, 1, 1, 1])
_uv = me_cylinder_006.uv_layers.new(name='UVMap')
_uv.uv.foreach_set('vector', [0.75, 0.49, 0.7968, 0.4854, 0.8418, 0.4717, 0.8833, 0.4496, 0.9197, 0.4197, 0.9496, 0.3833, 0.9717, 0.3418, 0.9854, 0.2968, 0.99, 0.25, 0.9854, 0.2032, 0.9717, 0.1582, 0.9496, 0.1167, 0.9197, 0.08029, 0.8833, 0.05045, 0.8418, 0.02827, 0.7968, 0.01461, 0.75, 0.01, 0.7032, 0.01461, 0.6582, 0.02827, 0.6167, 0.05045, 0.5803, 0.08029, 0.5504, 0.1167, 0.5283, 0.1582, 0.5146, 0.2032, 0.51, 0.25, 0.5146, 0.2968, 0.5283, 0.3418, 0.5504, 0.3833, 0.5803, 0.4197, 0.6167, 0.4496, 0.6582, 0.4717, 0.7032, 0.4854, 1.0, 0.5, 1.0, 1.0, 0.9688, 1.0, 0.9688, 0.5, 0.03125, 0.5, 0.03125, 1.0, 0.0, 1.0, 0.0, 0.5, 0.0625, 0.5, 0.0625, 1.0, 0.03125, 1.0, 0.03125, 0.5, 0.2968, 0.4854, 0.25, 0.49, 0.2032, 0.4854, 0.1582, 0.4717, 0.1167, 0.4496, 0.08029, 0.4197, 0.05045, 0.3833, 0.02827, 0.3418, 0.01461, 0.2968, 0.01, 0.25, 0.01461, 0.2032, 0.02827, 0.1582, 0.05045, 0.1167, 0.08029, 0.08029, 0.1167, 0.05045, 0.1582, 0.02827, 0.2032, 0.01461, 0.25, 0.01, 0.2968, 0.01461, 0.3418, 0.02827, 0.3833, 0.05045, 0.4197, 0.08029, 0.4496, 0.1167, 0.4717, 0.1582, 0.4854, 0.2032, 0.49, 0.25, 0.4854, 0.2968, 0.4717, 0.3418, 0.4496, 0.3833, 0.4197, 0.4197, 0.3833, 0.4496, 0.3418, 0.4717, 0.09375, 0.5, 0.09375, 1.0, 0.0625, 1.0, 0.0625, 0.5, 0.125, 0.5, 0.125, 1.0, 0.09375, 1.0, 0.09375, 0.5, 0.1562, 0.5, 0.1562, 1.0, 0.125, 1.0, 0.125, 0.5, 0.1875, 0.5, 0.1875, 1.0, 0.1562, 1.0, 0.1562, 0.5, 0.2188, 0.5, 0.2188, 1.0, 0.1875, 1.0, 0.1875, 0.5, 0.25, 0.5, 0.25, 1.0, 0.2188, 1.0, 0.2188, 0.5, 0.2812, 0.5, 0.2812, 1.0, 0.25, 1.0, 0.25, 0.5, 0.3125, 0.5, 0.3125, 1.0, 0.2812, 1.0, 0.2812, 0.5, 0.3438, 0.5, 0.3438, 1.0, 0.3125, 1.0, 0.3125, 0.5, 0.375, 0.5, 0.375, 1.0, 0.3438, 1.0, 0.3438, 0.5, 0.4062, 0.5, 0.4062, 1.0, 0.375, 1.0, 0.375, 0.5, 0.4375, 0.5, 0.4375, 1.0, 0.4062, 1.0, 0.4062, 0.5, 0.4688, 0.5, 0.4688, 1.0, 0.4375, 1.0, 0.4375, 0.5, 0.5, 0.5, 0.5, 1.0, 0.4688, 1.0, 0.4688, 0.5, 0.5312, 0.5, 0.5312, 1.0, 0.5, 1.0, 0.5, 0.5, 0.5625, 0.5, 0.5625, 1.0, 0.5312, 1.0, 0.5312, 0.5, 0.5938, 0.5, 0.5938, 1.0, 0.5625, 1.0, 0.5625, 0.5, 0.625, 0.5, 0.625, 1.0, 0.5938, 1.0, 0.5938, 0.5, 0.6562, 0.5, 0.6562, 1.0, 0.625, 1.0, 0.625, 0.5, 0.6875, 0.5, 0.6875, 1.0, 0.6562, 1.0, 0.6562, 0.5, 0.7188, 0.5, 0.7188, 1.0, 0.6875, 1.0, 0.6875, 0.5, 0.75, 0.5, 0.75, 1.0, 0.7188, 1.0, 0.7188, 0.5, 0.7812, 0.5, 0.7812, 1.0, 0.75, 1.0, 0.75, 0.5, 0.8125, 0.5, 0.8125, 1.0, 0.7812, 1.0, 0.7812, 0.5, 0.8438, 0.5, 0.8438, 1.0, 0.8125, 1.0, 0.8125, 0.5, 0.875, 0.5, 0.875, 1.0, 0.8438, 1.0, 0.8438, 0.5, 0.9062, 0.5, 0.9062, 1.0, 0.875, 1.0, 0.875, 0.5, 0.9375, 0.5, 0.9375, 1.0, 0.9062, 1.0, 0.9062, 0.5, 0.9688, 0.5, 0.9688, 1.0, 0.9375, 1.0, 0.9375, 0.5, 0.75, 0.49, 0.7968, 0.4854, 0.8418, 0.4717, 0.8833, 0.4496, 0.9197, 0.4197, 0.9496, 0.3833, 0.9717, 0.3418, 0.9854, 0.2968, 0.99, 0.25, 0.9854, 0.2032, 0.9717, 0.1582, 0.9496, 0.1167, 0.9197, 0.08029, 0.8833, 0.05045, 0.8418, 0.02827, 0.7968, 0.01461, 0.75, 0.01, 0.7032, 0.01461, 0.6582, 0.02827, 0.6167, 0.05045, 0.5803, 0.08029, 0.5504, 0.1167, 0.5283, 0.1582, 0.5146, 0.2032, 0.51, 0.25, 0.5146, 0.2968, 0.5283, 0.3418, 0.5504, 0.3833, 0.5803, 0.4197, 0.6167, 0.4496, 0.6582, 0.4717, 0.7032, 0.4854, 1.0, 0.5, 1.0, 1.0, 0.9688, 1.0, 0.9688, 0.5, 0.03125, 0.5, 0.03125, 1.0, 0.0, 1.0, 0.0, 0.5, 0.0625, 0.5, 0.0625, 1.0, 0.03125, 1.0, 0.03125, 0.5, 0.2968, 0.4854, 0.25, 0.49, 0.2032, 0.4854, 0.1582, 0.4717, 0.1167, 0.4496, 0.08029, 0.4197, 0.05045, 0.3833, 0.02827, 0.3418, 0.01461, 0.2968, 0.01, 0.25, 0.01461, 0.2032, 0.02827, 0.1582, 0.05045, 0.1167, 0.08029, 0.08029, 0.1167, 0.05045, 0.1582, 0.02827, 0.2032, 0.01461, 0.25, 0.01, 0.2968, 0.01461, 0.3418, 0.02827, 0.3833, 0.05045, 0.4197, 0.08029, 0.4496, 0.1167, 0.4717, 0.1582, 0.4854, 0.2032, 0.49, 0.25, 0.4854, 0.2968, 0.4717, 0.3418, 0.4496, 0.3833, 0.4197, 0.4197, 0.3833, 0.4496, 0.3418, 0.4717, 0.09375, 0.5, 0.09375, 1.0, 0.0625, 1.0, 0.0625, 0.5, 0.125, 0.5, 0.125, 1.0, 0.09375, 1.0, 0.09375, 0.5, 0.1562, 0.5, 0.1562, 1.0, 0.125, 1.0, 0.125, 0.5, 0.1875, 0.5, 0.1875, 1.0, 0.1562, 1.0, 0.1562, 0.5, 0.2188, 0.5, 0.2188, 1.0, 0.1875, 1.0, 0.1875, 0.5, 0.25, 0.5, 0.25, 1.0, 0.2188, 1.0, 0.2188, 0.5, 0.2812, 0.5, 0.2812, 1.0, 0.25, 1.0, 0.25, 0.5, 0.3125, 0.5, 0.3125, 1.0, 0.2812, 1.0, 0.2812, 0.5, 0.3438, 0.5, 0.3438, 1.0, 0.3125, 1.0, 0.3125, 0.5, 0.375, 0.5, 0.375, 1.0, 0.3438, 1.0, 0.3438, 0.5, 0.4062, 0.5, 0.4062, 1.0, 0.375, 1.0, 0.375, 0.5, 0.4375, 0.5, 0.4375, 1.0, 0.4062, 1.0, 0.4062, 0.5, 0.4688, 0.5, 0.4688, 1.0, 0.4375, 1.0, 0.4375, 0.5, 0.5, 0.5, 0.5, 1.0, 0.4688, 1.0, 0.4688, 0.5, 0.5312, 0.5, 0.5312, 1.0, 0.5, 1.0, 0.5, 0.5, 0.5625, 0.5, 0.5625, 1.0, 0.5312, 1.0, 0.5312, 0.5, 0.5938, 0.5, 0.5938, 1.0, 0.5625, 1.0, 0.5625, 0.5, 0.625, 0.5, 0.625, 1.0, 0.5938, 1.0, 0.5938, 0.5, 0.6562, 0.5, 0.6562, 1.0, 0.625, 1.0, 0.625, 0.5, 0.6875, 0.5, 0.6875, 1.0, 0.6562, 1.0, 0.6562, 0.5, 0.7188, 0.5, 0.7188, 1.0, 0.6875, 1.0, 0.6875, 0.5, 0.75, 0.5, 0.75, 1.0, 0.7188, 1.0, 0.7188, 0.5, 0.7812, 0.5, 0.7812, 1.0, 0.75, 1.0, 0.75, 0.5, 0.8125, 0.5, 0.8125, 1.0, 0.7812, 1.0, 0.7812, 0.5, 0.8438, 0.5, 0.8438, 1.0, 0.8125, 1.0, 0.8125, 0.5, 0.875, 0.5, 0.875, 1.0, 0.8438, 1.0, 0.8438, 0.5, 0.9062, 0.5, 0.9062, 1.0, 0.875, 1.0, 0.875, 0.5, 0.9375, 0.5, 0.9375, 1.0, 0.9062, 1.0, 0.9062, 0.5, 0.9688, 0.5, 0.9688, 1.0, 0.9375, 1.0, 0.9375, 0.5])
me_cylinder_006.materials.append(mat_material_004)
me_cylinder_006.materials.append(mat_material_002)
me_cylinder_006.update()

# ---- objects
ob_camera = bpy.data.objects.new('Camera', cam_camera)
ob_madeira = bpy.data.objects.new('madeira', me_cylinder)
ob_madeira_001 = bpy.data.objects.new('madeira.001', me_cylinder_004)
ob_ferro_002 = bpy.data.objects.new('ferro.002', me_cylinder_006)

# ---- transforms, parenting, visibility, modifiers, constraints
ob_camera.location = (7.359, -6.926, 4.958)
ob_camera.rotation_euler = (1.109, 0.0, 0.8149)
ob_camera.lock_rotations_4d = False
ob_camera.empty_display_type = 'ARROWS'
ob_camera.color = (0.0, 0.0, 0.0, 0.0)
ob_camera.display_type = 'WIRE'
ob_camera.lineart.crease_threshold = 0.0
ob_madeira.location = (-0.6533, 5.217, 4.01)
ob_madeira.scale = (3.574, 3.574, 3.574)
ob_madeira_001.location = (-0.6533, 5.217, 6.909)
ob_madeira_001.scale = (3.139, 3.139, 3.139)
ob_ferro_002.location = (-0.6159, 5.217, -6.083)
ob_ferro_002.scale = (4.279, 4.279, 4.279)

# ---- collection membership
col_collection.objects.link(ob_camera)
col_collection.objects.link(ob_madeira)
col_collection.objects.link(ob_madeira_001)
col_collection.objects.link(ob_ferro_002)

# ---- scene / render settings (as saved in the file)
scene.camera = ob_camera
scene.frame_start = 1; scene.frame_end = 250; scene.frame_set(0)
scene.render.engine = 'BLENDER_EEVEE_NEXT'
scene.cycles.sampling_pattern = 'TABULATED_SOBOL'
bpy.context.view_layer.update()

# ---- added for rendering (the .blend has no usable light): sun
light_auto_sun = bpy.data.lights.new('AutoSun', 'SUN')
light_auto_sun.energy = 3.0
light_auto_sun.angle = 0.0523599
ob_auto_sun = bpy.data.objects.new('AutoSun', light_auto_sun)
scene.collection.objects.link(ob_auto_sun)
ob_auto_sun.rotation_euler = (0.872665, 0.174533, 0.523599)
bpy.context.view_layer.update()
